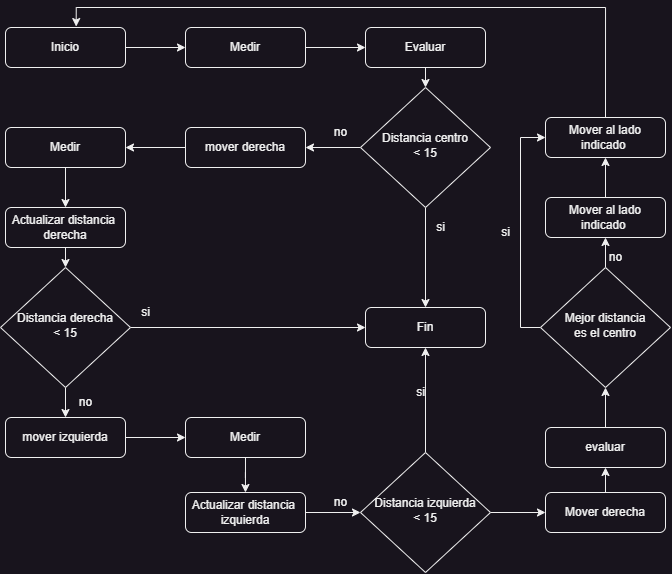

The diagram above was exported from draw.io. Its source (the exported page's mxGraphModel, read from the mxfile embedded in the PNG):
<mxGraphModel dx="913" dy="582" grid="1" gridSize="10" guides="1" tooltips="1" connect="1" arrows="1" fold="1" page="1" pageScale="1" pageWidth="827" pageHeight="1169" math="0" shadow="0">
  <root>
    <mxCell id="WIyWlLk6GJQsqaUBKTNV-0" />
    <mxCell id="WIyWlLk6GJQsqaUBKTNV-1" parent="WIyWlLk6GJQsqaUBKTNV-0" />
    <mxCell id="WVLYGUGLsRIDIr0vTwaO-4" style="edgeStyle=orthogonalEdgeStyle;rounded=0;orthogonalLoop=1;jettySize=auto;html=1;exitX=1;exitY=0.5;exitDx=0;exitDy=0;entryX=0;entryY=0.5;entryDx=0;entryDy=0;" edge="1" parent="WIyWlLk6GJQsqaUBKTNV-1" source="WIyWlLk6GJQsqaUBKTNV-3" target="WVLYGUGLsRIDIr0vTwaO-1">
      <mxGeometry relative="1" as="geometry" />
    </mxCell>
    <mxCell id="WIyWlLk6GJQsqaUBKTNV-3" value="Inicio" style="rounded=1;whiteSpace=wrap;html=1;fontSize=12;glass=0;strokeWidth=1;shadow=0;" parent="WIyWlLk6GJQsqaUBKTNV-1" vertex="1">
      <mxGeometry x="160" y="80" width="120" height="40" as="geometry" />
    </mxCell>
    <mxCell id="WVLYGUGLsRIDIr0vTwaO-6" style="edgeStyle=orthogonalEdgeStyle;rounded=0;orthogonalLoop=1;jettySize=auto;html=1;exitX=1;exitY=0.5;exitDx=0;exitDy=0;entryX=0;entryY=0.5;entryDx=0;entryDy=0;" edge="1" parent="WIyWlLk6GJQsqaUBKTNV-1" source="WVLYGUGLsRIDIr0vTwaO-1" target="WVLYGUGLsRIDIr0vTwaO-3">
      <mxGeometry relative="1" as="geometry" />
    </mxCell>
    <mxCell id="WVLYGUGLsRIDIr0vTwaO-1" value="Medir" style="rounded=1;whiteSpace=wrap;html=1;fontSize=12;glass=0;strokeWidth=1;shadow=0;" vertex="1" parent="WIyWlLk6GJQsqaUBKTNV-1">
      <mxGeometry x="340" y="80" width="120" height="40" as="geometry" />
    </mxCell>
    <mxCell id="WVLYGUGLsRIDIr0vTwaO-13" style="edgeStyle=orthogonalEdgeStyle;rounded=0;orthogonalLoop=1;jettySize=auto;html=1;exitX=0.5;exitY=1;exitDx=0;exitDy=0;entryX=0.5;entryY=0;entryDx=0;entryDy=0;" edge="1" parent="WIyWlLk6GJQsqaUBKTNV-1" source="WVLYGUGLsRIDIr0vTwaO-3" target="WVLYGUGLsRIDIr0vTwaO-7">
      <mxGeometry relative="1" as="geometry" />
    </mxCell>
    <mxCell id="WVLYGUGLsRIDIr0vTwaO-3" value="Evaluar" style="rounded=1;whiteSpace=wrap;html=1;fontSize=12;glass=0;strokeWidth=1;shadow=0;" vertex="1" parent="WIyWlLk6GJQsqaUBKTNV-1">
      <mxGeometry x="520" y="80" width="120" height="40" as="geometry" />
    </mxCell>
    <mxCell id="WVLYGUGLsRIDIr0vTwaO-10" style="edgeStyle=orthogonalEdgeStyle;rounded=0;orthogonalLoop=1;jettySize=auto;html=1;exitX=0;exitY=0.5;exitDx=0;exitDy=0;entryX=1;entryY=0.5;entryDx=0;entryDy=0;" edge="1" parent="WIyWlLk6GJQsqaUBKTNV-1" source="WVLYGUGLsRIDIr0vTwaO-7" target="WVLYGUGLsRIDIr0vTwaO-8">
      <mxGeometry relative="1" as="geometry" />
    </mxCell>
    <mxCell id="WVLYGUGLsRIDIr0vTwaO-16" style="edgeStyle=orthogonalEdgeStyle;rounded=0;orthogonalLoop=1;jettySize=auto;html=1;exitX=0.5;exitY=1;exitDx=0;exitDy=0;" edge="1" parent="WIyWlLk6GJQsqaUBKTNV-1" source="WVLYGUGLsRIDIr0vTwaO-7" target="WVLYGUGLsRIDIr0vTwaO-15">
      <mxGeometry relative="1" as="geometry" />
    </mxCell>
    <mxCell id="WVLYGUGLsRIDIr0vTwaO-7" value="Distancia centro&lt;div&gt;&amp;lt; 15&lt;/div&gt;" style="rhombus;whiteSpace=wrap;html=1;shadow=0;fontFamily=Helvetica;fontSize=12;align=center;strokeWidth=1;spacing=6;spacingTop=-4;" vertex="1" parent="WIyWlLk6GJQsqaUBKTNV-1">
      <mxGeometry x="515" y="140" width="130" height="120" as="geometry" />
    </mxCell>
    <mxCell id="WVLYGUGLsRIDIr0vTwaO-11" style="edgeStyle=orthogonalEdgeStyle;rounded=0;orthogonalLoop=1;jettySize=auto;html=1;exitX=0;exitY=0.5;exitDx=0;exitDy=0;entryX=1;entryY=0.5;entryDx=0;entryDy=0;" edge="1" parent="WIyWlLk6GJQsqaUBKTNV-1" source="WVLYGUGLsRIDIr0vTwaO-8" target="WVLYGUGLsRIDIr0vTwaO-9">
      <mxGeometry relative="1" as="geometry" />
    </mxCell>
    <mxCell id="WVLYGUGLsRIDIr0vTwaO-8" value="mover derecha" style="rounded=1;whiteSpace=wrap;html=1;fontSize=12;glass=0;strokeWidth=1;shadow=0;" vertex="1" parent="WIyWlLk6GJQsqaUBKTNV-1">
      <mxGeometry x="340" y="180" width="120" height="40" as="geometry" />
    </mxCell>
    <mxCell id="WVLYGUGLsRIDIr0vTwaO-14" style="edgeStyle=orthogonalEdgeStyle;rounded=0;orthogonalLoop=1;jettySize=auto;html=1;exitX=0.5;exitY=1;exitDx=0;exitDy=0;entryX=0.5;entryY=0;entryDx=0;entryDy=0;" edge="1" parent="WIyWlLk6GJQsqaUBKTNV-1" source="WVLYGUGLsRIDIr0vTwaO-9" target="WVLYGUGLsRIDIr0vTwaO-12">
      <mxGeometry relative="1" as="geometry" />
    </mxCell>
    <mxCell id="WVLYGUGLsRIDIr0vTwaO-9" value="Medir" style="rounded=1;whiteSpace=wrap;html=1;fontSize=12;glass=0;strokeWidth=1;shadow=0;" vertex="1" parent="WIyWlLk6GJQsqaUBKTNV-1">
      <mxGeometry x="160" y="180" width="120" height="40" as="geometry" />
    </mxCell>
    <mxCell id="WVLYGUGLsRIDIr0vTwaO-20" style="edgeStyle=orthogonalEdgeStyle;rounded=0;orthogonalLoop=1;jettySize=auto;html=1;exitX=0.5;exitY=1;exitDx=0;exitDy=0;entryX=0.5;entryY=0;entryDx=0;entryDy=0;" edge="1" parent="WIyWlLk6GJQsqaUBKTNV-1" source="WVLYGUGLsRIDIr0vTwaO-12" target="WVLYGUGLsRIDIr0vTwaO-19">
      <mxGeometry relative="1" as="geometry" />
    </mxCell>
    <mxCell id="WVLYGUGLsRIDIr0vTwaO-12" value="Actualizar distancia&amp;nbsp;&lt;div&gt;derecha&lt;/div&gt;" style="rounded=1;whiteSpace=wrap;html=1;fontSize=12;glass=0;strokeWidth=1;shadow=0;" vertex="1" parent="WIyWlLk6GJQsqaUBKTNV-1">
      <mxGeometry x="160" y="260" width="120" height="40" as="geometry" />
    </mxCell>
    <mxCell id="WVLYGUGLsRIDIr0vTwaO-15" value="Fin" style="rounded=1;whiteSpace=wrap;html=1;fontSize=12;glass=0;strokeWidth=1;shadow=0;" vertex="1" parent="WIyWlLk6GJQsqaUBKTNV-1">
      <mxGeometry x="520" y="360" width="120" height="40" as="geometry" />
    </mxCell>
    <mxCell id="WVLYGUGLsRIDIr0vTwaO-17" value="si" style="text;html=1;align=center;verticalAlign=middle;resizable=0;points=[];autosize=1;strokeColor=none;fillColor=none;" vertex="1" parent="WIyWlLk6GJQsqaUBKTNV-1">
      <mxGeometry x="580" y="265" width="30" height="30" as="geometry" />
    </mxCell>
    <mxCell id="WVLYGUGLsRIDIr0vTwaO-18" value="no" style="text;html=1;align=center;verticalAlign=middle;resizable=0;points=[];autosize=1;strokeColor=none;fillColor=none;" vertex="1" parent="WIyWlLk6GJQsqaUBKTNV-1">
      <mxGeometry x="475" y="170" width="40" height="30" as="geometry" />
    </mxCell>
    <mxCell id="WVLYGUGLsRIDIr0vTwaO-21" style="edgeStyle=orthogonalEdgeStyle;rounded=0;orthogonalLoop=1;jettySize=auto;html=1;exitX=1;exitY=0.5;exitDx=0;exitDy=0;entryX=0;entryY=0.5;entryDx=0;entryDy=0;" edge="1" parent="WIyWlLk6GJQsqaUBKTNV-1" source="WVLYGUGLsRIDIr0vTwaO-19" target="WVLYGUGLsRIDIr0vTwaO-15">
      <mxGeometry relative="1" as="geometry" />
    </mxCell>
    <mxCell id="WVLYGUGLsRIDIr0vTwaO-26" style="edgeStyle=orthogonalEdgeStyle;rounded=0;orthogonalLoop=1;jettySize=auto;html=1;exitX=0.5;exitY=1;exitDx=0;exitDy=0;entryX=0.5;entryY=0;entryDx=0;entryDy=0;" edge="1" parent="WIyWlLk6GJQsqaUBKTNV-1" source="WVLYGUGLsRIDIr0vTwaO-19" target="WVLYGUGLsRIDIr0vTwaO-23">
      <mxGeometry relative="1" as="geometry" />
    </mxCell>
    <mxCell id="WVLYGUGLsRIDIr0vTwaO-19" value="Distancia derecha&lt;div&gt;&amp;lt; 15&lt;/div&gt;" style="rhombus;whiteSpace=wrap;html=1;shadow=0;fontFamily=Helvetica;fontSize=12;align=center;strokeWidth=1;spacing=6;spacingTop=-4;" vertex="1" parent="WIyWlLk6GJQsqaUBKTNV-1">
      <mxGeometry x="155" y="320" width="130" height="120" as="geometry" />
    </mxCell>
    <mxCell id="WVLYGUGLsRIDIr0vTwaO-27" style="edgeStyle=orthogonalEdgeStyle;rounded=0;orthogonalLoop=1;jettySize=auto;html=1;exitX=1;exitY=0.5;exitDx=0;exitDy=0;entryX=0;entryY=0.5;entryDx=0;entryDy=0;" edge="1" parent="WIyWlLk6GJQsqaUBKTNV-1" source="WVLYGUGLsRIDIr0vTwaO-23" target="WVLYGUGLsRIDIr0vTwaO-25">
      <mxGeometry relative="1" as="geometry" />
    </mxCell>
    <mxCell id="WVLYGUGLsRIDIr0vTwaO-23" value="mover izquierda" style="rounded=1;whiteSpace=wrap;html=1;fontSize=12;glass=0;strokeWidth=1;shadow=0;" vertex="1" parent="WIyWlLk6GJQsqaUBKTNV-1">
      <mxGeometry x="160" y="470" width="120" height="40" as="geometry" />
    </mxCell>
    <mxCell id="WVLYGUGLsRIDIr0vTwaO-29" style="edgeStyle=orthogonalEdgeStyle;rounded=0;orthogonalLoop=1;jettySize=auto;html=1;exitX=0.5;exitY=1;exitDx=0;exitDy=0;" edge="1" parent="WIyWlLk6GJQsqaUBKTNV-1" source="WVLYGUGLsRIDIr0vTwaO-25" target="WVLYGUGLsRIDIr0vTwaO-28">
      <mxGeometry relative="1" as="geometry" />
    </mxCell>
    <mxCell id="WVLYGUGLsRIDIr0vTwaO-25" value="Medir" style="rounded=1;whiteSpace=wrap;html=1;fontSize=12;glass=0;strokeWidth=1;shadow=0;" vertex="1" parent="WIyWlLk6GJQsqaUBKTNV-1">
      <mxGeometry x="340" y="470" width="120" height="40" as="geometry" />
    </mxCell>
    <mxCell id="WVLYGUGLsRIDIr0vTwaO-40" style="edgeStyle=orthogonalEdgeStyle;rounded=0;orthogonalLoop=1;jettySize=auto;html=1;exitX=1;exitY=0.5;exitDx=0;exitDy=0;entryX=0;entryY=0.5;entryDx=0;entryDy=0;" edge="1" parent="WIyWlLk6GJQsqaUBKTNV-1" source="WVLYGUGLsRIDIr0vTwaO-28" target="WVLYGUGLsRIDIr0vTwaO-33">
      <mxGeometry relative="1" as="geometry" />
    </mxCell>
    <mxCell id="WVLYGUGLsRIDIr0vTwaO-28" value="Actualizar distancia&amp;nbsp;&lt;div&gt;izquierda&lt;/div&gt;" style="rounded=1;whiteSpace=wrap;html=1;fontSize=12;glass=0;strokeWidth=1;shadow=0;" vertex="1" parent="WIyWlLk6GJQsqaUBKTNV-1">
      <mxGeometry x="340" y="545" width="120" height="40" as="geometry" />
    </mxCell>
    <mxCell id="WVLYGUGLsRIDIr0vTwaO-42" style="edgeStyle=orthogonalEdgeStyle;rounded=0;orthogonalLoop=1;jettySize=auto;html=1;exitX=0.5;exitY=0;exitDx=0;exitDy=0;entryX=0.5;entryY=1;entryDx=0;entryDy=0;" edge="1" parent="WIyWlLk6GJQsqaUBKTNV-1" source="WVLYGUGLsRIDIr0vTwaO-30" target="WVLYGUGLsRIDIr0vTwaO-32">
      <mxGeometry relative="1" as="geometry" />
    </mxCell>
    <mxCell id="WVLYGUGLsRIDIr0vTwaO-30" value="Mover derecha" style="rounded=1;whiteSpace=wrap;html=1;fontSize=12;glass=0;strokeWidth=1;shadow=0;" vertex="1" parent="WIyWlLk6GJQsqaUBKTNV-1">
      <mxGeometry x="700" y="545" width="120" height="40" as="geometry" />
    </mxCell>
    <mxCell id="WVLYGUGLsRIDIr0vTwaO-45" style="edgeStyle=orthogonalEdgeStyle;rounded=0;orthogonalLoop=1;jettySize=auto;html=1;exitX=0.5;exitY=0;exitDx=0;exitDy=0;entryX=0.5;entryY=1;entryDx=0;entryDy=0;" edge="1" parent="WIyWlLk6GJQsqaUBKTNV-1" source="WVLYGUGLsRIDIr0vTwaO-32" target="WVLYGUGLsRIDIr0vTwaO-43">
      <mxGeometry relative="1" as="geometry" />
    </mxCell>
    <mxCell id="WVLYGUGLsRIDIr0vTwaO-32" value="evaluar" style="rounded=1;whiteSpace=wrap;html=1;fontSize=12;glass=0;strokeWidth=1;shadow=0;" vertex="1" parent="WIyWlLk6GJQsqaUBKTNV-1">
      <mxGeometry x="700" y="480" width="120" height="40" as="geometry" />
    </mxCell>
    <mxCell id="WVLYGUGLsRIDIr0vTwaO-35" style="edgeStyle=orthogonalEdgeStyle;rounded=0;orthogonalLoop=1;jettySize=auto;html=1;exitX=0.5;exitY=0;exitDx=0;exitDy=0;entryX=0.5;entryY=1;entryDx=0;entryDy=0;" edge="1" parent="WIyWlLk6GJQsqaUBKTNV-1" source="WVLYGUGLsRIDIr0vTwaO-33" target="WVLYGUGLsRIDIr0vTwaO-15">
      <mxGeometry relative="1" as="geometry" />
    </mxCell>
    <mxCell id="WVLYGUGLsRIDIr0vTwaO-41" style="edgeStyle=orthogonalEdgeStyle;rounded=0;orthogonalLoop=1;jettySize=auto;html=1;exitX=1;exitY=0.5;exitDx=0;exitDy=0;entryX=0;entryY=0.5;entryDx=0;entryDy=0;" edge="1" parent="WIyWlLk6GJQsqaUBKTNV-1" source="WVLYGUGLsRIDIr0vTwaO-33" target="WVLYGUGLsRIDIr0vTwaO-30">
      <mxGeometry relative="1" as="geometry" />
    </mxCell>
    <mxCell id="WVLYGUGLsRIDIr0vTwaO-33" value="Distancia izquierda&lt;div&gt;&amp;lt; 15&lt;/div&gt;" style="rhombus;whiteSpace=wrap;html=1;shadow=0;fontFamily=Helvetica;fontSize=12;align=center;strokeWidth=1;spacing=6;spacingTop=-4;" vertex="1" parent="WIyWlLk6GJQsqaUBKTNV-1">
      <mxGeometry x="515" y="505" width="130" height="120" as="geometry" />
    </mxCell>
    <mxCell id="WVLYGUGLsRIDIr0vTwaO-36" value="si" style="text;html=1;align=center;verticalAlign=middle;resizable=0;points=[];autosize=1;strokeColor=none;fillColor=none;" vertex="1" parent="WIyWlLk6GJQsqaUBKTNV-1">
      <mxGeometry x="285" y="350" width="30" height="30" as="geometry" />
    </mxCell>
    <mxCell id="WVLYGUGLsRIDIr0vTwaO-37" value="si" style="text;html=1;align=center;verticalAlign=middle;resizable=0;points=[];autosize=1;strokeColor=none;fillColor=none;" vertex="1" parent="WIyWlLk6GJQsqaUBKTNV-1">
      <mxGeometry x="560" y="430" width="30" height="30" as="geometry" />
    </mxCell>
    <mxCell id="WVLYGUGLsRIDIr0vTwaO-38" value="no" style="text;html=1;align=center;verticalAlign=middle;resizable=0;points=[];autosize=1;strokeColor=none;fillColor=none;" vertex="1" parent="WIyWlLk6GJQsqaUBKTNV-1">
      <mxGeometry x="220" y="440" width="40" height="30" as="geometry" />
    </mxCell>
    <mxCell id="WVLYGUGLsRIDIr0vTwaO-39" value="no" style="text;html=1;align=center;verticalAlign=middle;resizable=0;points=[];autosize=1;strokeColor=none;fillColor=none;" vertex="1" parent="WIyWlLk6GJQsqaUBKTNV-1">
      <mxGeometry x="475" y="540" width="40" height="30" as="geometry" />
    </mxCell>
    <mxCell id="WVLYGUGLsRIDIr0vTwaO-47" style="edgeStyle=orthogonalEdgeStyle;rounded=0;orthogonalLoop=1;jettySize=auto;html=1;exitX=0.5;exitY=0;exitDx=0;exitDy=0;entryX=0.5;entryY=1;entryDx=0;entryDy=0;" edge="1" parent="WIyWlLk6GJQsqaUBKTNV-1" source="WVLYGUGLsRIDIr0vTwaO-43" target="WVLYGUGLsRIDIr0vTwaO-46">
      <mxGeometry relative="1" as="geometry" />
    </mxCell>
    <mxCell id="WVLYGUGLsRIDIr0vTwaO-50" style="edgeStyle=orthogonalEdgeStyle;rounded=0;orthogonalLoop=1;jettySize=auto;html=1;exitX=0;exitY=0.5;exitDx=0;exitDy=0;entryX=0;entryY=0.5;entryDx=0;entryDy=0;" edge="1" parent="WIyWlLk6GJQsqaUBKTNV-1" source="WVLYGUGLsRIDIr0vTwaO-43" target="WVLYGUGLsRIDIr0vTwaO-49">
      <mxGeometry relative="1" as="geometry" />
    </mxCell>
    <mxCell id="WVLYGUGLsRIDIr0vTwaO-43" value="Mejor distancia&lt;div&gt;es el centro&lt;/div&gt;" style="rhombus;whiteSpace=wrap;html=1;shadow=0;fontFamily=Helvetica;fontSize=12;align=center;strokeWidth=1;spacing=6;spacingTop=-4;" vertex="1" parent="WIyWlLk6GJQsqaUBKTNV-1">
      <mxGeometry x="695" y="320" width="130" height="120" as="geometry" />
    </mxCell>
    <mxCell id="WVLYGUGLsRIDIr0vTwaO-52" style="edgeStyle=orthogonalEdgeStyle;rounded=0;orthogonalLoop=1;jettySize=auto;html=1;exitX=0.5;exitY=0;exitDx=0;exitDy=0;entryX=0.5;entryY=1;entryDx=0;entryDy=0;" edge="1" parent="WIyWlLk6GJQsqaUBKTNV-1" source="WVLYGUGLsRIDIr0vTwaO-46" target="WVLYGUGLsRIDIr0vTwaO-49">
      <mxGeometry relative="1" as="geometry" />
    </mxCell>
    <mxCell id="WVLYGUGLsRIDIr0vTwaO-46" value="Mover al lado indicado&amp;nbsp;" style="rounded=1;whiteSpace=wrap;html=1;fontSize=12;glass=0;strokeWidth=1;shadow=0;" vertex="1" parent="WIyWlLk6GJQsqaUBKTNV-1">
      <mxGeometry x="700" y="250" width="120" height="40" as="geometry" />
    </mxCell>
    <mxCell id="WVLYGUGLsRIDIr0vTwaO-48" value="si" style="text;html=1;align=center;verticalAlign=middle;resizable=0;points=[];autosize=1;strokeColor=none;fillColor=none;" vertex="1" parent="WIyWlLk6GJQsqaUBKTNV-1">
      <mxGeometry x="645" y="270" width="30" height="30" as="geometry" />
    </mxCell>
    <mxCell id="WVLYGUGLsRIDIr0vTwaO-49" value="Mover al lado indicado&amp;nbsp;" style="rounded=1;whiteSpace=wrap;html=1;fontSize=12;glass=0;strokeWidth=1;shadow=0;" vertex="1" parent="WIyWlLk6GJQsqaUBKTNV-1">
      <mxGeometry x="700" y="170" width="120" height="40" as="geometry" />
    </mxCell>
    <mxCell id="WVLYGUGLsRIDIr0vTwaO-51" value="no" style="text;html=1;align=center;verticalAlign=middle;resizable=0;points=[];autosize=1;strokeColor=none;fillColor=none;" vertex="1" parent="WIyWlLk6GJQsqaUBKTNV-1">
      <mxGeometry x="750" y="295" width="40" height="30" as="geometry" />
    </mxCell>
    <mxCell id="WVLYGUGLsRIDIr0vTwaO-53" style="edgeStyle=orthogonalEdgeStyle;rounded=0;orthogonalLoop=1;jettySize=auto;html=1;exitX=0.5;exitY=0;exitDx=0;exitDy=0;entryX=0.589;entryY=-0.024;entryDx=0;entryDy=0;entryPerimeter=0;" edge="1" parent="WIyWlLk6GJQsqaUBKTNV-1" source="WVLYGUGLsRIDIr0vTwaO-49" target="WIyWlLk6GJQsqaUBKTNV-3">
      <mxGeometry relative="1" as="geometry" />
    </mxCell>
  </root>
</mxGraphModel>